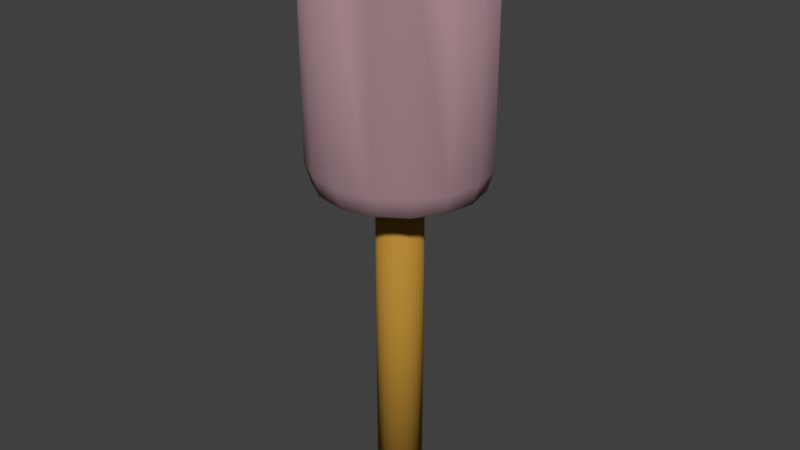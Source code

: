 # Source: hammer.blend  (saved by Blender 2.79.0; exported with 4.5.12 LTS)
import bpy
from mathutils import Matrix  # noqa: F401  (used for matrix-valued properties, if any)

bpy.ops.wm.read_factory_settings(use_empty=True)
scene = bpy.context.scene
scene.name = 'Scene'

# ---- collections
col_collection_1 = bpy.data.collections.new('Collection 1'); scene.collection.children.link(col_collection_1)

# ---- materials (node trees are filled in below, after node groups)
mat_hammer_top_color = bpy.data.materials.new('Hammer top color')
mat_hammer_top_color.alpha_threshold = 0.0
mat_hammer_top_color.use_transparent_shadow = False
mat_hammer_top_color.diffuse_color = (0.3757, 0.2362, 0.2613, 1.0)
mat_hammer_top_color.roughness = 0.5
mat_hammer_base_color = bpy.data.materials.new('Hammer base color')
mat_hammer_base_color.alpha_threshold = 0.0
mat_hammer_base_color.use_transparent_shadow = False
mat_hammer_base_color.diffuse_color = (0.4575, 0.2446, 0.03656, 1.0)
mat_hammer_base_color.roughness = 0.5

# ---- material node trees

# ---- world
world_world = bpy.data.worlds.new('World'); scene.world = world_world
world_world.color = (0.05088, 0.05088, 0.05088)
world_world.use_sun_shadow = False
world_world.sun_shadow_jitter_overblur = 0.0
world_world.cycles.sampling_method = 'MANUAL'

# ---- meshes
me_cylinder_001 = bpy.data.meshes.new('Cylinder.001')
me_cylinder_001.from_pydata([(0.506, 0.74, 5.811), (0.7969, 0.6837, 5.811), (1.043, 0.5233, 5.811), (1.208, 0.2832, 5.811), (1.266, -3.235e-08, 5.811), (1.208, -0.2832, 5.811), (1.043, -0.5233, 5.811), (0.7969, -0.6837, 5.811), (0.506, -0.74, 5.811), (0.2152, -0.6837, 5.811), (-0.03137, -0.5233, 5.811), (-0.1961, -0.2832, 5.811), (-0.254, 8.824e-09, 5.811), (-0.1961, 0.2832, 5.811), (-0.03137, 0.5233, 5.811), (0.2152, 0.6837, 5.811), (0.5625, 0.1326, 5.975), (0.506, 0.1436, 5.975), (0.6103, 0.1015, 5.975), (0.6422, 0.05494, 5.975), (0.6535, -4.518e-09, 5.975), (0.6422, -0.05494, 5.975), (0.6103, -0.1015, 5.975), (0.5625, -0.1326, 5.975), (0.506, -0.1436, 5.975), (0.4496, -0.1326, 5.975), (0.4018, -0.1015, 5.975), (0.3698, -0.05494, 5.975), (0.3586, 3.469e-09, 5.975), (0.3698, 0.05494, 5.975), (0.4018, 0.1015, 5.975), (0.4496, 0.1326, 5.975), (0.506, 0.2236, 3.662), (0.5939, 0.2066, 3.662), (0.6684, 0.1581, 3.662), (0.7182, 0.08556, 3.662), (0.7357, -3.511e-09, 3.662), (0.7182, -0.08556, 3.662), (0.6684, -0.1581, 3.662), (0.5939, -0.2066, 3.662), (0.506, -0.2236, 3.662), (0.4182, -0.2066, 3.662), (0.3437, -0.1581, 3.662), (0.2939, -0.08556, 3.662), (0.2764, 8.929e-09, 3.662), (0.2939, 0.08556, 3.662), (0.3437, 0.1581, 3.662), (0.4182, 0.2066, 3.662), (0.506, 0.6899, 3.833), (0.506, 0.74, 4.008), (0.7969, 0.6837, 4.008), (0.7772, 0.6374, 3.833), (1.043, 0.5233, 4.008), (1.007, 0.4878, 3.833), (1.208, 0.2832, 4.008), (1.161, 0.264, 3.833), (1.266, -3.235e-08, 4.008), (1.215, -2.955e-08, 3.833), (1.208, -0.2832, 4.008), (1.161, -0.264, 3.833), (1.043, -0.5233, 4.008), (1.007, -0.4878, 3.833), (0.7969, -0.6837, 4.008), (0.7772, -0.6374, 3.833), (0.506, -0.74, 4.008), (0.506, -0.6899, 3.833), (0.2152, -0.6837, 4.008), (0.2349, -0.6374, 3.833), (-0.03137, -0.5233, 4.008), (0.005001, -0.4878, 3.833), (-0.1961, -0.2832, 4.008), (-0.1486, -0.264, 3.833), (-0.254, 8.824e-09, 4.008), (-0.2025, 8.835e-09, 3.833), (-0.1961, 0.2832, 4.008), (-0.1486, 0.264, 3.833), (-0.03137, 0.5233, 4.008), (0.005001, 0.4878, 3.833), (0.2152, 0.6837, 4.008), (0.2349, 0.6374, 3.833), (0.5625, -0.1326, 5.975), (0.6103, -0.1015, 5.975), (0.7421, 0.5548, 5.85), (0.7969, 0.6837, 5.811), (0.506, 0.74, 5.811), (0.506, 0.6005, 5.85), (0.9422, 0.4246, 5.85), (1.043, 0.5233, 5.811), (1.076, 0.2298, 5.85), (1.208, 0.2832, 5.811), (1.123, -2.584e-08, 5.85), (1.266, -3.235e-08, 5.811), (1.076, -0.2298, 5.85), (1.208, -0.2832, 5.811), (1.043, -0.5233, 5.811), (0.9422, -0.4246, 5.85), (1.043, -0.5233, 5.811), (0.9241, -0.6009, 5.811), (0.7421, -0.5548, 5.85), (0.7969, -0.6837, 5.811), (0.9162, -0.606, 5.811), (0.7969, -0.6837, 5.811), (0.506, -0.6005, 5.85), (0.506, -0.74, 5.811), (0.27, -0.5548, 5.85), (0.2152, -0.6837, 5.811), (0.06991, -0.4246, 5.85), (-0.03137, -0.5233, 5.811), (-0.06379, -0.2298, 5.85), (-0.1961, -0.2832, 5.811), (-0.1107, 7.572e-09, 5.85), (-0.254, 8.824e-09, 5.811), (-0.06379, 0.2298, 5.85), (-0.1961, 0.2832, 5.811), (0.06991, 0.4246, 5.85), (-0.03137, 0.5233, 5.811), (0.27, 0.5548, 5.85), (0.2152, 0.6837, 5.811), (0.7969, -0.6837, 5.811), (0.7421, -0.5548, 5.85), (0.9422, -0.4246, 5.85), (1.043, -0.5233, 5.811), (0.506, 0.2, 0.8775), (0.506, 0.2, 3.878), (0.5826, 0.1848, 0.8775), (0.5826, 0.1848, 3.878), (0.6475, 0.1414, 0.8775), (0.6475, 0.1414, 3.878), (0.6908, 0.07654, 0.8775), (0.6908, 0.07654, 3.878), (0.706, -8.742e-09, 0.8775), (0.706, -8.742e-09, 3.878), (0.6908, -0.07654, 0.8775), (0.6908, -0.07654, 3.878), (0.6475, -0.1414, 0.8775), (0.6475, -0.1414, 3.878), (0.5826, -0.1848, 0.8775), (0.5826, -0.1848, 3.878), (0.506, -0.2, 0.8775), (0.506, -0.2, 3.878), (0.4295, -0.1848, 0.8775), (0.4295, -0.1848, 3.878), (0.3646, -0.1414, 0.8775), (0.3646, -0.1414, 3.878), (0.3213, -0.07654, 0.8775), (0.3213, -0.07654, 3.878), (0.306, 2.385e-09, 0.8775), (0.306, 2.385e-09, 3.878), (0.3213, 0.07654, 0.8775), (0.3213, 0.07654, 3.878), (0.3646, 0.1414, 0.8775), (0.3646, 0.1414, 3.878), (0.4295, 0.1848, 0.8775), (0.4295, 0.1848, 3.878)], [], [(78, 15, 0, 49), (51, 53, 34, 33), (53, 55, 35, 34), (55, 57, 36, 35), (57, 59, 37, 36), (59, 61, 38, 37), (61, 63, 39, 38), (63, 65, 40, 39), (65, 67, 41, 40), (67, 69, 42, 41), (69, 71, 43, 42), (71, 73, 44, 43), (73, 75, 45, 44), (75, 77, 46, 45), (110, 108, 27, 28), (77, 79, 47, 46), (79, 48, 32, 47), (56, 4, 5, 58), (119, 120, 81, 80), (88, 86, 18, 19), (92, 90, 20, 21), (106, 104, 25, 26), (15, 14, 115, 117), (1, 0, 84, 83), (96, 95, 22, 81, 120, 121), (112, 110, 28, 29), (95, 92, 21, 22), (108, 106, 26, 27), (116, 114, 30, 31), (90, 88, 19, 20), (104, 102, 24, 25), (114, 112, 29, 30), (86, 82, 16, 18), (101, 100, 97, 96, 121, 118), (16, 17, 31, 30, 29, 28, 27, 26, 25, 24, 23, 22, 21, 20, 19, 18), (23, 98, 101, 118, 119, 80), (2, 1, 83, 87), (0, 15, 117, 84), (9, 8, 103, 105), (85, 116, 31, 17), (10, 9, 105, 107), (3, 2, 87, 89), (11, 10, 107, 109), (4, 3, 89, 91), (12, 11, 109, 111), (5, 4, 91, 93), (13, 12, 111, 113), (6, 5, 93, 94), (14, 13, 113, 115), (22, 23, 80, 81), (32, 33, 34, 35, 36, 37, 38, 39, 40, 41, 42, 43, 44, 45, 46, 47), (66, 9, 10, 68), (76, 14, 15, 78), (52, 2, 3, 54), (62, 7, 8, 64), (72, 12, 13, 74), (58, 5, 6, 60), (68, 10, 11, 70), (54, 3, 4, 56), (64, 8, 9, 66), (49, 0, 1, 50), (74, 13, 14, 76), (60, 6, 7, 62), (70, 11, 12, 72), (50, 1, 2, 52), (49, 50, 51, 48), (50, 52, 53, 51), (52, 54, 55, 53), (54, 56, 57, 55), (56, 58, 59, 57), (58, 60, 61, 59), (60, 62, 63, 61), (62, 64, 65, 63), (64, 66, 67, 65), (66, 68, 69, 67), (68, 70, 71, 69), (70, 72, 73, 71), (72, 74, 75, 73), (74, 76, 77, 75), (76, 78, 79, 77), (78, 49, 48, 79), (48, 51, 33, 32), (102, 98, 23, 24), (7, 6, 94, 97, 100, 99), (8, 7, 99, 103), (94, 95, 96, 97), (98, 99, 100, 101), (83, 84, 85, 82), (87, 83, 82, 86), (89, 87, 86, 88), (91, 89, 88, 90), (93, 91, 90, 92), (94, 93, 92, 95), (103, 99, 98, 102), (105, 103, 102, 104), (107, 105, 104, 106), (109, 107, 106, 108), (111, 109, 108, 110), (113, 111, 110, 112), (115, 113, 112, 114), (117, 115, 114, 116), (84, 117, 116, 85), (118, 121, 120, 119), (82, 85, 17, 16), (122, 123, 125, 124), (124, 125, 127, 126), (126, 127, 129, 128), (128, 129, 131, 130), (130, 131, 133, 132), (132, 133, 135, 134), (134, 135, 137, 136), (136, 137, 139, 138), (138, 139, 141, 140), (140, 141, 143, 142), (142, 143, 145, 144), (144, 145, 147, 146), (146, 147, 149, 148), (148, 149, 151, 150), (125, 123, 153, 151, 149, 147, 145, 143, 141, 139, 137, 135, 133, 131, 129, 127), (150, 151, 153, 152), (152, 153, 123, 122), (122, 124, 126, 128, 130, 132, 134, 136, 138, 140, 142, 144, 146, 148, 150, 152)])
me_cylinder_001.polygons.foreach_set('use_smooth', [True] * 122)
me_cylinder_001.polygons.foreach_set('material_index', [0, 0, 0, 0, 0, 0, 0, 0, 0, 0, 0, 0, 0, 0, 0, 0, 0, 0, 0, 0, 0, 0, 0, 0, 0, 0, 0, 0, 0, 0, 0, 0, 0, 0, 0, 0, 0, 0, 0, 0, 0, 0, 0, 0, 0, 0, 0, 0, 0, 0, 0, 0, 0, 0, 0, 0, 0, 0, 0, 0, 0, 0, 0, 0, 0, 0, 0, 0, 0, 0, 0, 0, 0, 0, 0, 0, 0, 0, 0, 0, 0, 0, 0, 0, 0, 0, 0, 0, 0, 0, 0, 0, 0, 0, 0, 0, 0, 0, 0, 0, 0, 0, 0, 0, 1, 1, 1, 1, 1, 1, 1, 1, 1, 1, 1, 1, 1, 1, 1, 1, 1, 1])
me_cylinder_001.materials.append(mat_hammer_top_color)
me_cylinder_001.materials.append(mat_hammer_base_color)
me_cylinder_001.use_remesh_preserve_volume = False
me_cylinder_001.use_remesh_preserve_attributes = False
me_cylinder_001.use_mirror_vertex_groups = False
me_cylinder_001.update()

# ---- objects
ob_cylinder_001 = bpy.data.objects.new('Cylinder.001', me_cylinder_001)

# ---- transforms, parenting, visibility, modifiers, constraints
ob_cylinder_001.location = (0.0, 0.0, 0.0)
ob_cylinder_001.lineart.crease_threshold = 0.0
_vg = ob_cylinder_001.vertex_groups.new(name='Group')

# ---- collection membership
col_collection_1.objects.link(ob_cylinder_001)

# ---- scene / render settings (as saved in the file)
scene.frame_start = 1; scene.frame_end = 250; scene.frame_set(1)
scene.render.engine = 'BLENDER_EEVEE_NEXT'
scene.render.resolution_percentage = 50
scene.render.dither_intensity = 0.0
scene.cycles.use_denoising = False
scene.cycles.samples = 128
scene.cycles.sampling_pattern = 'TABULATED_SOBOL'
scene.cycles.use_adaptive_sampling = False
scene.cycles.use_light_tree = False
scene.cycles.blur_glossy = 0.0
scene.cycles.sample_clamp_indirect = 0.0
scene.view_settings.view_transform = 'Standard'
bpy.context.view_layer.update()

# ---- added for rendering (the .blend has no active camera and no usable light): camera, sun
cam_auto = bpy.data.cameras.new('AutoCamera')
cam_auto.lens = 50.0
cam_auto.sensor_width = 36.0
cam_auto.clip_end = 1000.0
ob_auto_camera = bpy.data.objects.new('AutoCamera', cam_auto)
scene.collection.objects.link(ob_auto_camera)
ob_auto_camera.location = (5.61442, -6.13006, 7.51286)
ob_auto_camera.rotation_euler = (1.09748, -7.21219e-08, 0.694738)
scene.camera = ob_auto_camera
light_auto_sun = bpy.data.lights.new('AutoSun', 'SUN')
light_auto_sun.energy = 3.0
light_auto_sun.angle = 0.0523599
ob_auto_sun = bpy.data.objects.new('AutoSun', light_auto_sun)
scene.collection.objects.link(ob_auto_sun)
ob_auto_sun.rotation_euler = (0.872665, 0.174533, 0.523599)
bpy.context.view_layer.update()
